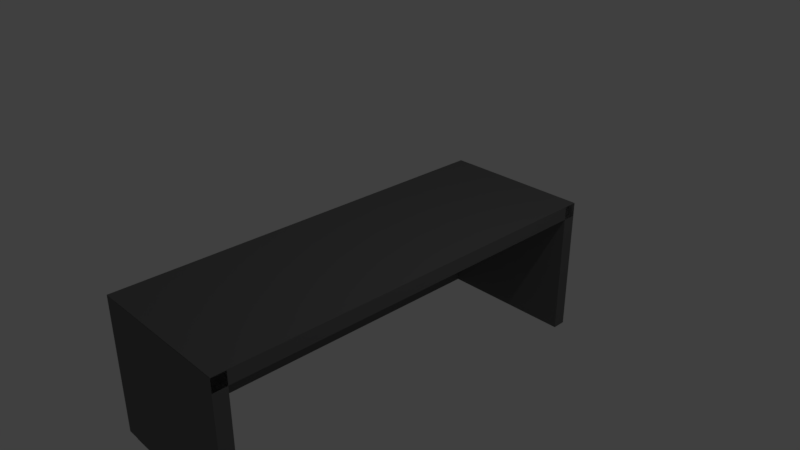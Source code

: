 # Source: CURLING_DESK.blend  (saved by Blender 2.79.0; exported with 4.5.12 LTS)
import bpy
from mathutils import Matrix  # noqa: F401  (used for matrix-valued properties, if any)

bpy.ops.wm.read_factory_settings(use_empty=True)
scene = bpy.context.scene
scene.name = 'Scene'

# ---- collections
col_collection_1 = bpy.data.collections.new('Collection 1'); scene.collection.children.link(col_collection_1)

# ---- materials (node trees are filled in below, after node groups)
mat_material_001 = bpy.data.materials.new('Material.001')
mat_material_001.alpha_threshold = 0.0
mat_material_001.use_transparent_shadow = False
mat_material_001.diffuse_color = (0.1574, 0.1574, 0.1574, 1.0)
mat_material_001.roughness = 0.5

# ---- material node trees

# ---- world
world_world = bpy.data.worlds.new('World'); scene.world = world_world
world_world.color = (0.05088, 0.05088, 0.05088)
world_world.use_sun_shadow = False
world_world.sun_shadow_jitter_overblur = 0.0
world_world.cycles.sampling_method = 'MANUAL'

# ---- cameras
cam_camera = bpy.data.cameras.new('Camera')
cam_camera.clip_end = 100.0
cam_camera.lens = 35.0
cam_camera.sensor_width = 32.0
cam_camera.sensor_height = 18.0
cam_camera.ortho_scale = 7.314
cam_camera.dof.focus_distance = 0.0
cam_camera.dof.aperture_fstop = 128.0

# ---- lights
light_lamp = bpy.data.lights.new('Lamp', 'POINT')
light_lamp.transmission_factor = 0.0
light_lamp.cutoff_distance = 30.0
light_lamp.energy = 100.0
light_lamp.shadow_buffer_clip_start = 1.001
light_lamp.shadow_soft_size = 0.1
light_lamp.shadow_maximum_resolution = 0.006
light_lamp.use_absolute_resolution = True

# ---- meshes
me_cube_001 = bpy.data.meshes.new('Cube.001')
me_cube_001.from_pydata([(-1.0, -1.0, -1.0), (-1.0, -1.0, 1.0), (-1.0, 1.0, -1.0), (-1.0, 1.0, 1.0), (1.0, -1.0, -1.0), (1.0, -1.0, 1.0), (1.0, 1.0, -1.0), (1.0, 1.0, 1.0), (-0.9937, -1.0, 57.14), (-0.9937, -1.0, 59.14), (-0.9937, 1.0, 57.14), (-0.9937, 1.0, 59.14), (1.006, -1.0, 57.14), (1.006, -1.0, 59.14), (1.006, 1.0, 57.14), (1.006, 1.0, 59.14), (-1.002, -1.197, 59.12), (-1.002, -0.9965, 59.12), (-1.002, -1.197, -0.9783), (-1.002, -0.9965, -0.9783), (1.002, -1.197, 59.12), (1.002, -0.9965, 59.12), (1.002, -1.197, -0.9783), (1.002, -0.9965, -0.9783), (-0.8024, -0.9997, 59.12), (-1.003, -0.9997, 59.12), (-0.8024, -0.9997, -0.9783), (-1.003, -0.9997, -0.9783), (-0.8024, 1.0, 59.12), (-1.003, 1.0, 59.12), (-0.8024, 1.0, -0.9783), (-1.003, 1.0, -0.9783)], [], [(0, 1, 3, 2), (2, 3, 7, 6), (6, 7, 5, 4), (4, 5, 1, 0), (2, 6, 4, 0), (7, 3, 1, 5), (8, 9, 11, 10), (10, 11, 15, 14), (14, 15, 13, 12), (12, 13, 9, 8), (10, 14, 12, 8), (15, 11, 9, 13), (16, 17, 19, 18), (18, 19, 23, 22), (22, 23, 21, 20), (20, 21, 17, 16), (18, 22, 20, 16), (23, 19, 17, 21), (24, 25, 27, 26), (26, 27, 31, 30), (30, 31, 29, 28), (28, 29, 25, 24), (26, 30, 28, 24), (31, 27, 25, 29)])
me_cube_001.materials.append(mat_material_001)
me_cube_001.use_remesh_preserve_volume = False
me_cube_001.use_remesh_preserve_attributes = False
me_cube_001.use_mirror_vertex_groups = False
me_cube_001.update()

# ---- objects
ob_cube = bpy.data.objects.new('Cube', me_cube_001)
ob_lamp = bpy.data.objects.new('Lamp', light_lamp)
ob_camera = bpy.data.objects.new('Camera', cam_camera)

# ---- transforms, parenting, visibility, modifiers, constraints
ob_cube.location = (-0.000341, 2.902, -0.9011)
ob_cube.rotation_euler = (1.571, 1.571, 0.0)
ob_cube.scale = (0.9984, 1.0, 0.09984)
ob_cube.lineart.crease_threshold = 0.0
ob_lamp.location = (4.076, 1.005, 5.904)
ob_lamp.rotation_euler = (0.6503, 0.05522, 1.866)
ob_lamp.lock_rotations_4d = False
ob_lamp.empty_display_type = 'ARROWS'
ob_lamp.color = (0.0, 0.0, 0.0, 0.0)
ob_lamp.lineart.crease_threshold = 0.0
ob_camera.location = (7.481, -6.508, 5.344)
ob_camera.rotation_euler = (1.109, 0.0, 0.8149)
ob_camera.lock_rotations_4d = False
ob_camera.empty_display_type = 'ARROWS'
ob_camera.color = (0.0, 0.0, 0.0, 0.0)
ob_camera.display_type = 'WIRE'
ob_camera.lineart.crease_threshold = 0.0

# ---- collection membership
col_collection_1.objects.link(ob_cube)
col_collection_1.objects.link(ob_lamp)
col_collection_1.objects.link(ob_camera)

# ---- scene / render settings (as saved in the file)
scene.camera = ob_camera
scene.frame_start = 1; scene.frame_end = 250; scene.frame_set(1)
scene.render.engine = 'BLENDER_EEVEE_NEXT'
scene.render.resolution_percentage = 50
scene.render.dither_intensity = 0.0
scene.cycles.use_denoising = False
scene.cycles.samples = 128
scene.cycles.sampling_pattern = 'TABULATED_SOBOL'
scene.cycles.use_adaptive_sampling = False
scene.cycles.use_light_tree = False
scene.cycles.blur_glossy = 0.0
scene.cycles.sample_clamp_indirect = 0.0
scene.view_settings.view_transform = 'Standard'
bpy.context.view_layer.update()
